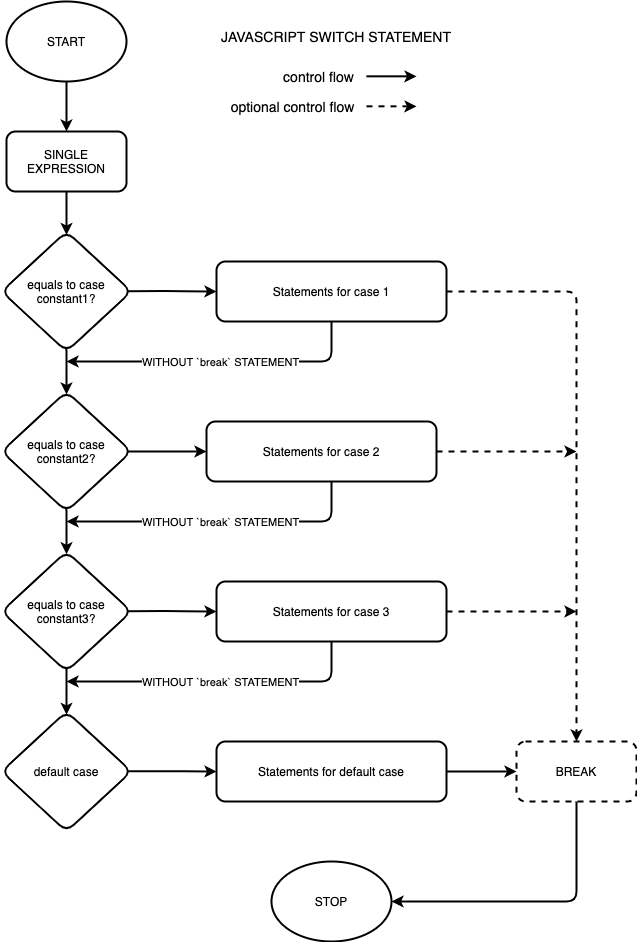

The diagram above was exported from draw.io. Its source (the exported page's mxGraphModel, read from the mxfile embedded in the PNG):
<mxGraphModel dx="2372" dy="1350" grid="1" gridSize="10" guides="1" tooltips="1" connect="1" arrows="1" fold="1" page="1" pageScale="1" pageWidth="827" pageHeight="1169" math="0" shadow="0">
  <root>
    <mxCell id="0" />
    <mxCell id="1" parent="0" />
    <mxCell id="tLaIJ-Uj9dH5E7SamzK0-53" value="" style="group" vertex="1" connectable="0" parent="1">
      <mxGeometry x="155" y="50" width="635" height="940" as="geometry" />
    </mxCell>
    <mxCell id="tLaIJ-Uj9dH5E7SamzK0-1" value="START" style="ellipse;whiteSpace=wrap;html=1;strokeWidth=2;rounded=1;" vertex="1" parent="tLaIJ-Uj9dH5E7SamzK0-53">
      <mxGeometry x="5" width="120" height="80" as="geometry" />
    </mxCell>
    <mxCell id="tLaIJ-Uj9dH5E7SamzK0-2" value="SINGLE EXPRESSION" style="whiteSpace=wrap;html=1;strokeWidth=2;rounded=1;" vertex="1" parent="tLaIJ-Uj9dH5E7SamzK0-53">
      <mxGeometry x="5" y="130" width="120" height="60" as="geometry" />
    </mxCell>
    <mxCell id="tLaIJ-Uj9dH5E7SamzK0-15" style="edgeStyle=orthogonalEdgeStyle;orthogonalLoop=1;jettySize=auto;html=1;strokeWidth=2;" edge="1" parent="tLaIJ-Uj9dH5E7SamzK0-53" source="tLaIJ-Uj9dH5E7SamzK0-1" target="tLaIJ-Uj9dH5E7SamzK0-2">
      <mxGeometry relative="1" as="geometry" />
    </mxCell>
    <mxCell id="tLaIJ-Uj9dH5E7SamzK0-3" value="equals to case constant1?" style="rhombus;whiteSpace=wrap;html=1;strokeWidth=2;rounded=1;" vertex="1" parent="tLaIJ-Uj9dH5E7SamzK0-53">
      <mxGeometry y="230" width="130" height="120" as="geometry" />
    </mxCell>
    <mxCell id="tLaIJ-Uj9dH5E7SamzK0-16" style="edgeStyle=orthogonalEdgeStyle;orthogonalLoop=1;jettySize=auto;html=1;entryX=0.5;entryY=0.029;entryDx=0;entryDy=0;strokeWidth=2;entryPerimeter=0;" edge="1" parent="tLaIJ-Uj9dH5E7SamzK0-53" source="tLaIJ-Uj9dH5E7SamzK0-2" target="tLaIJ-Uj9dH5E7SamzK0-3">
      <mxGeometry relative="1" as="geometry" />
    </mxCell>
    <mxCell id="tLaIJ-Uj9dH5E7SamzK0-42" style="edgeStyle=orthogonalEdgeStyle;orthogonalLoop=1;jettySize=auto;html=1;strokeWidth=2;" edge="1" parent="tLaIJ-Uj9dH5E7SamzK0-53" source="tLaIJ-Uj9dH5E7SamzK0-7">
      <mxGeometry relative="1" as="geometry">
        <mxPoint x="65" y="360" as="targetPoint" />
        <Array as="points">
          <mxPoint x="330" y="360" />
        </Array>
      </mxGeometry>
    </mxCell>
    <mxCell id="tLaIJ-Uj9dH5E7SamzK0-43" value="WITHOUT `break` STATEMENT" style="edgeLabel;html=1;align=center;verticalAlign=middle;resizable=0;points=[];rounded=1;" vertex="1" connectable="0" parent="tLaIJ-Uj9dH5E7SamzK0-42">
      <mxGeometry x="-0.3079" relative="1" as="geometry">
        <mxPoint x="-46" as="offset" />
      </mxGeometry>
    </mxCell>
    <mxCell id="tLaIJ-Uj9dH5E7SamzK0-7" value="Statements for case 1" style="whiteSpace=wrap;html=1;strokeWidth=2;rounded=1;" vertex="1" parent="tLaIJ-Uj9dH5E7SamzK0-53">
      <mxGeometry x="215" y="260" width="230" height="60" as="geometry" />
    </mxCell>
    <mxCell id="tLaIJ-Uj9dH5E7SamzK0-23" style="edgeStyle=orthogonalEdgeStyle;orthogonalLoop=1;jettySize=auto;html=1;strokeWidth=2;exitX=0.974;exitY=0.497;exitDx=0;exitDy=0;exitPerimeter=0;" edge="1" parent="tLaIJ-Uj9dH5E7SamzK0-53" source="tLaIJ-Uj9dH5E7SamzK0-3" target="tLaIJ-Uj9dH5E7SamzK0-7">
      <mxGeometry relative="1" as="geometry" />
    </mxCell>
    <mxCell id="tLaIJ-Uj9dH5E7SamzK0-13" value="STOP" style="ellipse;whiteSpace=wrap;html=1;strokeWidth=2;rounded=1;" vertex="1" parent="tLaIJ-Uj9dH5E7SamzK0-53">
      <mxGeometry x="270" y="860" width="120" height="80" as="geometry" />
    </mxCell>
    <mxCell id="tLaIJ-Uj9dH5E7SamzK0-17" value="equals to case constant2?" style="rhombus;whiteSpace=wrap;html=1;strokeWidth=2;rounded=1;" vertex="1" parent="tLaIJ-Uj9dH5E7SamzK0-53">
      <mxGeometry y="390" width="130" height="120" as="geometry" />
    </mxCell>
    <mxCell id="tLaIJ-Uj9dH5E7SamzK0-20" style="edgeStyle=orthogonalEdgeStyle;orthogonalLoop=1;jettySize=auto;html=1;entryX=0.5;entryY=0.025;entryDx=0;entryDy=0;strokeWidth=2;exitX=0.499;exitY=0.979;exitDx=0;exitDy=0;exitPerimeter=0;entryPerimeter=0;" edge="1" parent="tLaIJ-Uj9dH5E7SamzK0-53" source="tLaIJ-Uj9dH5E7SamzK0-3" target="tLaIJ-Uj9dH5E7SamzK0-17">
      <mxGeometry relative="1" as="geometry" />
    </mxCell>
    <mxCell id="tLaIJ-Uj9dH5E7SamzK0-18" value="equals to case constant3?" style="rhombus;whiteSpace=wrap;html=1;strokeWidth=2;rounded=1;" vertex="1" parent="tLaIJ-Uj9dH5E7SamzK0-53">
      <mxGeometry y="550" width="130" height="120" as="geometry" />
    </mxCell>
    <mxCell id="tLaIJ-Uj9dH5E7SamzK0-21" style="edgeStyle=orthogonalEdgeStyle;orthogonalLoop=1;jettySize=auto;html=1;strokeWidth=2;exitX=0.499;exitY=0.979;exitDx=0;exitDy=0;exitPerimeter=0;entryX=0.5;entryY=0.023;entryDx=0;entryDy=0;entryPerimeter=0;" edge="1" parent="tLaIJ-Uj9dH5E7SamzK0-53" source="tLaIJ-Uj9dH5E7SamzK0-17" target="tLaIJ-Uj9dH5E7SamzK0-18">
      <mxGeometry relative="1" as="geometry" />
    </mxCell>
    <mxCell id="tLaIJ-Uj9dH5E7SamzK0-19" value="default case" style="rhombus;whiteSpace=wrap;html=1;strokeWidth=2;rounded=1;" vertex="1" parent="tLaIJ-Uj9dH5E7SamzK0-53">
      <mxGeometry y="710" width="130" height="120" as="geometry" />
    </mxCell>
    <mxCell id="tLaIJ-Uj9dH5E7SamzK0-22" style="edgeStyle=orthogonalEdgeStyle;orthogonalLoop=1;jettySize=auto;html=1;strokeWidth=2;exitX=0.5;exitY=0.972;exitDx=0;exitDy=0;exitPerimeter=0;entryX=0.5;entryY=0.028;entryDx=0;entryDy=0;entryPerimeter=0;" edge="1" parent="tLaIJ-Uj9dH5E7SamzK0-53" source="tLaIJ-Uj9dH5E7SamzK0-18" target="tLaIJ-Uj9dH5E7SamzK0-19">
      <mxGeometry relative="1" as="geometry" />
    </mxCell>
    <mxCell id="tLaIJ-Uj9dH5E7SamzK0-24" value="Statements for default case" style="whiteSpace=wrap;html=1;strokeWidth=2;rounded=1;" vertex="1" parent="tLaIJ-Uj9dH5E7SamzK0-53">
      <mxGeometry x="215" y="740" width="230" height="60" as="geometry" />
    </mxCell>
    <mxCell id="tLaIJ-Uj9dH5E7SamzK0-29" style="edgeStyle=orthogonalEdgeStyle;orthogonalLoop=1;jettySize=auto;html=1;strokeWidth=2;exitX=0.975;exitY=0.498;exitDx=0;exitDy=0;exitPerimeter=0;" edge="1" parent="tLaIJ-Uj9dH5E7SamzK0-53" source="tLaIJ-Uj9dH5E7SamzK0-19" target="tLaIJ-Uj9dH5E7SamzK0-24">
      <mxGeometry relative="1" as="geometry" />
    </mxCell>
    <mxCell id="tLaIJ-Uj9dH5E7SamzK0-34" style="edgeStyle=orthogonalEdgeStyle;orthogonalLoop=1;jettySize=auto;html=1;dashed=1;strokeWidth=2;" edge="1" parent="tLaIJ-Uj9dH5E7SamzK0-53" source="tLaIJ-Uj9dH5E7SamzK0-25">
      <mxGeometry relative="1" as="geometry">
        <mxPoint x="575" y="610" as="targetPoint" />
      </mxGeometry>
    </mxCell>
    <mxCell id="tLaIJ-Uj9dH5E7SamzK0-25" value="Statements for case 3" style="whiteSpace=wrap;html=1;strokeWidth=2;rounded=1;" vertex="1" parent="tLaIJ-Uj9dH5E7SamzK0-53">
      <mxGeometry x="215" y="580" width="230" height="60" as="geometry" />
    </mxCell>
    <mxCell id="tLaIJ-Uj9dH5E7SamzK0-28" style="edgeStyle=orthogonalEdgeStyle;orthogonalLoop=1;jettySize=auto;html=1;strokeWidth=2;exitX=0.973;exitY=0.497;exitDx=0;exitDy=0;exitPerimeter=0;" edge="1" parent="tLaIJ-Uj9dH5E7SamzK0-53" source="tLaIJ-Uj9dH5E7SamzK0-18" target="tLaIJ-Uj9dH5E7SamzK0-25">
      <mxGeometry relative="1" as="geometry" />
    </mxCell>
    <mxCell id="tLaIJ-Uj9dH5E7SamzK0-33" style="edgeStyle=orthogonalEdgeStyle;orthogonalLoop=1;jettySize=auto;html=1;dashed=1;strokeWidth=2;" edge="1" parent="tLaIJ-Uj9dH5E7SamzK0-53" source="tLaIJ-Uj9dH5E7SamzK0-26">
      <mxGeometry relative="1" as="geometry">
        <mxPoint x="575" y="450" as="targetPoint" />
      </mxGeometry>
    </mxCell>
    <mxCell id="tLaIJ-Uj9dH5E7SamzK0-26" value="Statements for case 2" style="whiteSpace=wrap;html=1;strokeWidth=2;rounded=1;" vertex="1" parent="tLaIJ-Uj9dH5E7SamzK0-53">
      <mxGeometry x="205" y="420" width="230" height="60" as="geometry" />
    </mxCell>
    <mxCell id="tLaIJ-Uj9dH5E7SamzK0-27" style="edgeStyle=orthogonalEdgeStyle;orthogonalLoop=1;jettySize=auto;html=1;strokeWidth=2;exitX=0.973;exitY=0.5;exitDx=0;exitDy=0;exitPerimeter=0;" edge="1" parent="tLaIJ-Uj9dH5E7SamzK0-53" source="tLaIJ-Uj9dH5E7SamzK0-17" target="tLaIJ-Uj9dH5E7SamzK0-26">
      <mxGeometry relative="1" as="geometry" />
    </mxCell>
    <mxCell id="tLaIJ-Uj9dH5E7SamzK0-36" style="edgeStyle=orthogonalEdgeStyle;orthogonalLoop=1;jettySize=auto;html=1;entryX=1;entryY=0.5;entryDx=0;entryDy=0;strokeWidth=2;" edge="1" parent="tLaIJ-Uj9dH5E7SamzK0-53" source="tLaIJ-Uj9dH5E7SamzK0-30" target="tLaIJ-Uj9dH5E7SamzK0-13">
      <mxGeometry relative="1" as="geometry">
        <Array as="points">
          <mxPoint x="575" y="900" />
        </Array>
      </mxGeometry>
    </mxCell>
    <mxCell id="tLaIJ-Uj9dH5E7SamzK0-30" value="BREAK" style="whiteSpace=wrap;html=1;dashed=1;strokeWidth=2;rounded=1;" vertex="1" parent="tLaIJ-Uj9dH5E7SamzK0-53">
      <mxGeometry x="515" y="740" width="120" height="60" as="geometry" />
    </mxCell>
    <mxCell id="tLaIJ-Uj9dH5E7SamzK0-32" style="edgeStyle=orthogonalEdgeStyle;orthogonalLoop=1;jettySize=auto;html=1;entryX=0.5;entryY=0;entryDx=0;entryDy=0;dashed=1;strokeWidth=2;" edge="1" parent="tLaIJ-Uj9dH5E7SamzK0-53" source="tLaIJ-Uj9dH5E7SamzK0-7" target="tLaIJ-Uj9dH5E7SamzK0-30">
      <mxGeometry relative="1" as="geometry">
        <mxPoint x="575" y="470" as="targetPoint" />
      </mxGeometry>
    </mxCell>
    <mxCell id="tLaIJ-Uj9dH5E7SamzK0-35" style="edgeStyle=orthogonalEdgeStyle;orthogonalLoop=1;jettySize=auto;html=1;strokeWidth=2;" edge="1" parent="tLaIJ-Uj9dH5E7SamzK0-53" source="tLaIJ-Uj9dH5E7SamzK0-24" target="tLaIJ-Uj9dH5E7SamzK0-30">
      <mxGeometry relative="1" as="geometry" />
    </mxCell>
    <mxCell id="tLaIJ-Uj9dH5E7SamzK0-44" style="edgeStyle=orthogonalEdgeStyle;orthogonalLoop=1;jettySize=auto;html=1;strokeWidth=2;" edge="1" parent="tLaIJ-Uj9dH5E7SamzK0-53">
      <mxGeometry relative="1" as="geometry">
        <mxPoint x="65" y="680" as="targetPoint" />
        <mxPoint x="330" y="640" as="sourcePoint" />
        <Array as="points">
          <mxPoint x="330" y="680" />
        </Array>
      </mxGeometry>
    </mxCell>
    <mxCell id="tLaIJ-Uj9dH5E7SamzK0-45" value="WITHOUT `break` STATEMENT" style="edgeLabel;html=1;align=center;verticalAlign=middle;resizable=0;points=[];rounded=1;" vertex="1" connectable="0" parent="tLaIJ-Uj9dH5E7SamzK0-44">
      <mxGeometry x="-0.3079" relative="1" as="geometry">
        <mxPoint x="-46" as="offset" />
      </mxGeometry>
    </mxCell>
    <mxCell id="tLaIJ-Uj9dH5E7SamzK0-46" style="edgeStyle=orthogonalEdgeStyle;orthogonalLoop=1;jettySize=auto;html=1;strokeWidth=2;" edge="1" parent="tLaIJ-Uj9dH5E7SamzK0-53">
      <mxGeometry relative="1" as="geometry">
        <mxPoint x="65" y="520" as="targetPoint" />
        <mxPoint x="330" y="480" as="sourcePoint" />
        <Array as="points">
          <mxPoint x="330" y="520" />
          <mxPoint x="65" y="520" />
        </Array>
      </mxGeometry>
    </mxCell>
    <mxCell id="tLaIJ-Uj9dH5E7SamzK0-47" value="WITHOUT `break` STATEMENT" style="edgeLabel;html=1;align=center;verticalAlign=middle;resizable=0;points=[];rounded=1;" vertex="1" connectable="0" parent="tLaIJ-Uj9dH5E7SamzK0-46">
      <mxGeometry x="-0.3079" relative="1" as="geometry">
        <mxPoint x="-46" as="offset" />
      </mxGeometry>
    </mxCell>
    <mxCell id="tLaIJ-Uj9dH5E7SamzK0-48" value="&lt;font style=&quot;font-size: 14px&quot;&gt;JAVASCRIPT SWITCH STATEMENT&lt;/font&gt;" style="text;html=1;strokeColor=none;fillColor=none;align=center;verticalAlign=middle;whiteSpace=wrap;dashed=1;rounded=1;" vertex="1" parent="tLaIJ-Uj9dH5E7SamzK0-53">
      <mxGeometry x="205" y="20" width="260" height="30" as="geometry" />
    </mxCell>
    <mxCell id="tLaIJ-Uj9dH5E7SamzK0-49" value="" style="endArrow=classic;html=1;rounded=1;fontSize=14;strokeWidth=2;" edge="1" parent="tLaIJ-Uj9dH5E7SamzK0-53">
      <mxGeometry width="50" height="50" relative="1" as="geometry">
        <mxPoint x="365" y="74.83" as="sourcePoint" />
        <mxPoint x="415" y="74.83" as="targetPoint" />
      </mxGeometry>
    </mxCell>
    <mxCell id="tLaIJ-Uj9dH5E7SamzK0-50" value="" style="endArrow=classic;html=1;rounded=1;fontSize=14;strokeWidth=2;dashed=1;" edge="1" parent="tLaIJ-Uj9dH5E7SamzK0-53">
      <mxGeometry width="50" height="50" relative="1" as="geometry">
        <mxPoint x="365" y="104.83000000000001" as="sourcePoint" />
        <mxPoint x="415" y="104.83000000000001" as="targetPoint" />
      </mxGeometry>
    </mxCell>
    <mxCell id="tLaIJ-Uj9dH5E7SamzK0-51" value="control flow" style="text;html=1;strokeColor=none;fillColor=none;align=center;verticalAlign=middle;whiteSpace=wrap;rounded=0;dashed=1;fontSize=14;" vertex="1" parent="tLaIJ-Uj9dH5E7SamzK0-53">
      <mxGeometry x="270" y="60" width="95" height="30" as="geometry" />
    </mxCell>
    <mxCell id="tLaIJ-Uj9dH5E7SamzK0-52" value="optional control flow" style="text;html=1;strokeColor=none;fillColor=none;align=center;verticalAlign=middle;whiteSpace=wrap;rounded=0;dashed=1;fontSize=14;" vertex="1" parent="tLaIJ-Uj9dH5E7SamzK0-53">
      <mxGeometry x="225" y="90" width="132.5" height="30" as="geometry" />
    </mxCell>
  </root>
</mxGraphModel>